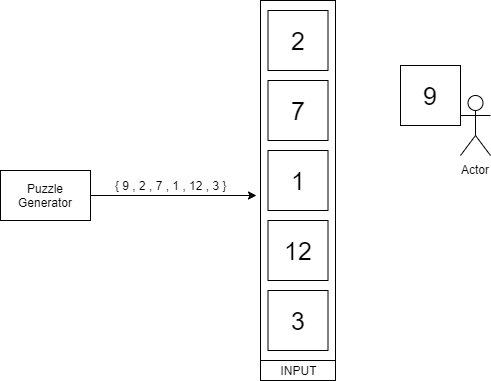

The diagram above was exported from draw.io. Its source (the exported page's mxGraphModel, read from the mxfile embedded in the PNG):
<mxGraphModel dx="1414" dy="704" grid="1" gridSize="10" guides="1" tooltips="1" connect="1" arrows="1" fold="1" page="1" pageScale="1" pageWidth="850" pageHeight="1100" math="0" shadow="0">
  <root>
    <mxCell id="0" />
    <mxCell id="1" parent="0" />
    <mxCell id="2" value="" style="rounded=0;whiteSpace=wrap;html=1;" vertex="1" parent="1">
      <mxGeometry x="800" y="670" width="75" height="360" as="geometry" />
    </mxCell>
    <mxCell id="3" value="&lt;font style=&quot;font-size: 25px&quot;&gt;2&lt;/font&gt;" style="whiteSpace=wrap;html=1;aspect=fixed;" vertex="1" parent="1">
      <mxGeometry x="807.5" y="680" width="60" height="60" as="geometry" />
    </mxCell>
    <mxCell id="4" value="&lt;span style=&quot;font-size: 25px ; white-space: normal&quot;&gt;7&lt;/span&gt;" style="whiteSpace=wrap;html=1;aspect=fixed;" vertex="1" parent="1">
      <mxGeometry x="807.5" y="750" width="60" height="60" as="geometry" />
    </mxCell>
    <mxCell id="5" value="&lt;span style=&quot;font-size: 25px ; white-space: normal&quot;&gt;1&lt;/span&gt;" style="whiteSpace=wrap;html=1;aspect=fixed;" vertex="1" parent="1">
      <mxGeometry x="807.5" y="820" width="60" height="60" as="geometry" />
    </mxCell>
    <mxCell id="6" value="&lt;span style=&quot;font-size: 25px ; white-space: normal&quot;&gt;12&lt;/span&gt;" style="whiteSpace=wrap;html=1;aspect=fixed;" vertex="1" parent="1">
      <mxGeometry x="807.5" y="890" width="60" height="60" as="geometry" />
    </mxCell>
    <mxCell id="7" value="&lt;span style=&quot;font-size: 25px ; white-space: normal&quot;&gt;3&lt;/span&gt;" style="whiteSpace=wrap;html=1;aspect=fixed;" vertex="1" parent="1">
      <mxGeometry x="807.5" y="960" width="60" height="60" as="geometry" />
    </mxCell>
    <mxCell id="8" value="INPUT" style="rounded=0;whiteSpace=wrap;html=1;" vertex="1" parent="1">
      <mxGeometry x="800" y="1030" width="75" height="20" as="geometry" />
    </mxCell>
    <mxCell id="9" value="{ 9 , 2 , 7 , 1 , 12 , 3 }" style="text;html=1;align=center;verticalAlign=middle;resizable=0;points=[];;autosize=1;" vertex="1" parent="1">
      <mxGeometry x="645" y="845" width="130" height="20" as="geometry" />
    </mxCell>
    <mxCell id="10" style="edgeStyle=orthogonalEdgeStyle;rounded=0;orthogonalLoop=1;jettySize=auto;html=1;" edge="1" source="11" parent="1">
      <mxGeometry relative="1" as="geometry">
        <mxPoint x="796" y="865" as="targetPoint" />
      </mxGeometry>
    </mxCell>
    <mxCell id="11" value="Puzzle Generator" style="rounded=0;whiteSpace=wrap;html=1;" vertex="1" parent="1">
      <mxGeometry x="540" y="840" width="90" height="50" as="geometry" />
    </mxCell>
    <mxCell id="12" value="&lt;font style=&quot;font-size: 25px&quot;&gt;9&lt;/font&gt;" style="whiteSpace=wrap;html=1;aspect=fixed;" vertex="1" parent="1">
      <mxGeometry x="940" y="735" width="60" height="60" as="geometry" />
    </mxCell>
    <mxCell id="13" value="Actor" style="shape=umlActor;verticalLabelPosition=bottom;labelBackgroundColor=#ffffff;verticalAlign=top;html=1;outlineConnect=0;" vertex="1" parent="1">
      <mxGeometry x="1000" y="765" width="30" height="60" as="geometry" />
    </mxCell>
  </root>
</mxGraphModel>